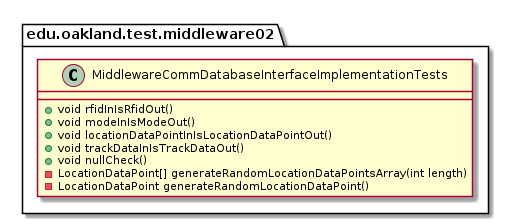

The diagram above was rendered by PlantUML. Its source (embedded in the PNG):
@startuml MiddlewareCommDatabaseInterfaceImplementationTests

package edu.oakland.test.middleware02 {
    class MiddlewareCommDatabaseInterfaceImplementationTests {
        + void rfidInIsRfidOut()
        + void modeInIsModeOut()
        + void locationDataPointInIsLocationDataPointOut()
        + void trackDataInIsTrackDataOut()
        + void nullCheck()
        - LocationDataPoint[] generateRandomLocationDataPointsArray(int length)
        - LocationDataPoint generateRandomLocationDataPoint()
    }
}

@enduml